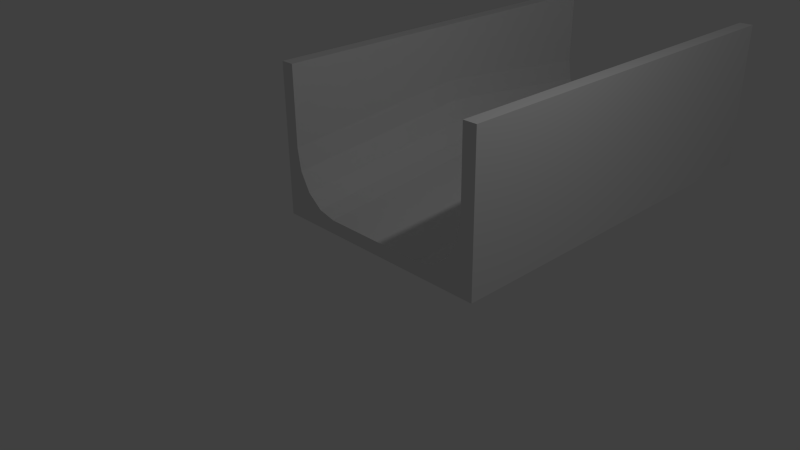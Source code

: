 # Source: GlijParcoursRecht_Helling.blend  (saved by Blender 2.73.0; exported with 4.5.12 LTS)
import bpy
from mathutils import Matrix  # noqa: F401  (used for matrix-valued properties, if any)

bpy.ops.wm.read_factory_settings(use_empty=True)
scene = bpy.context.scene
scene.name = 'Scene'

# ---- collections
col_collection_1 = bpy.data.collections.new('Collection 1'); scene.collection.children.link(col_collection_1)

# ---- materials (node trees are filled in below, after node groups)
mat_material = bpy.data.materials.new('Material')
mat_material.alpha_threshold = 0.0
mat_material.use_transparent_shadow = False
mat_material.roughness = 0.5
mat_material.line_color = (0.0, 0.0, 0.0, 1.0)

# ---- material node trees

# ---- world
world_world = bpy.data.worlds.new('World'); scene.world = world_world
world_world.color = (0.05088, 0.05088, 0.05088)
world_world.use_sun_shadow = False
world_world.sun_shadow_jitter_overblur = 0.0
world_world.cycles.sampling_method = 'MANUAL'
world_world.cycles.sample_map_resolution = 256

# ---- cameras
cam_camera = bpy.data.cameras.new('Camera')
cam_camera.clip_end = 100.0
cam_camera.lens = 35.0
cam_camera.sensor_width = 32.0
cam_camera.sensor_height = 18.0
cam_camera.ortho_scale = 7.314
cam_camera.dof.focus_distance = 0.0
cam_camera.dof.aperture_fstop = 128.0

# ---- lights
light_lamp = bpy.data.lights.new('Lamp', 'POINT')
light_lamp.transmission_factor = 0.0
light_lamp.cutoff_distance = 30.0
light_lamp.energy = 100.0
light_lamp.shadow_buffer_clip_start = 1.001
light_lamp.shadow_soft_size = 0.1
light_lamp.shadow_maximum_resolution = 0.006
light_lamp.use_absolute_resolution = True
light_lamp.cycles.use_multiple_importance_sampling = False

# ---- meshes
me_cube_001 = bpy.data.meshes.new('Cube.001')
me_cube_001.from_pydata([(1.5, 1.562e-06, 2.2), (1.5, 6.0, 2.2), (1.5, 6.0, 0.2), (1.5, 1.311e-07, 0.2), (1.7, 3.01e-06, 2.2), (1.7, 6.0, 2.2), (1.7, 6.0, -1.937e-07), (1.7, 1.102e-06, 1.937e-07), (1.5, 1.311e-07, 0.2), (1.5, 6.0, 0.2), (1.5, 6.0, 1.039), (1.5, 1.311e-07, 1.039), (1.447, 1.265e-07, 0.7177), (1.297, 1.134e-07, 0.4456), (1.071, 9.367e-08, 0.2638), (0.8058, 7.045e-08, 0.2), (0.8058, 6.0, 0.2), (1.071, 6.0, 0.2638), (1.297, 6.0, 0.4456), (1.447, 6.0, 0.7177), (1.5, 1.311e-07, 5.96e-08), (1.5, 6.0, -5.96e-08), (0.8058, 3.0, 0.5), (1.071, 3.0, 0.5638), (1.447, 3.0, 1.018), (1.5, 3.0, 1.339), (1.5, 3.0, 2.2), (1.297, 3.0, 0.7456)], [], [(0, 26, 1, 2, 3), (4, 7, 6, 5), (0, 4, 5, 1, 26), (4, 0, 3, 11, 8, 20, 7), (10, 25, 11, 8, 9), (10, 19, 24, 25), (19, 18, 27, 24), (17, 23, 27, 18), (9, 8, 15, 22, 16), (8, 11, 12, 13, 14, 15), (10, 9, 16, 17, 18, 19), (8, 9, 21, 20), (7, 6, 21, 20), (1, 5, 6, 21), (16, 22, 23, 17), (15, 14, 23, 22), (14, 13, 27, 23), (13, 12, 24, 27), (25, 24, 12, 11)])
_uv = me_cube_001.uv_layers.new(name='UVMap')
_uv.uv.foreach_set('vector', [0.513, 1.745e-07, 0.513, 0.3659, 0.513, 0.7317, 0.2719, 0.7317, 0.2719, 0.0, 0.2719, 0.7317, 0.0, 0.7317, 2.179e-07, 1.745e-07, 0.2719, 0.0, 0.9759, 0.7317, 0.9513, 0.7317, 0.9513, 0.0, 0.9759, 2.326e-07, 0.9759, 0.3659, 0.1105, 1.0, 0.08579, 1.0, 0.08579, 0.7561, 0.08579, 0.8584, 0.08579, 0.7561, 0.08579, 0.7317, 0.1105, 0.7317, 0.5501, 0.7317, 0.513, 0.3659, 0.5501, 2.808e-08, 0.6537, 0.0, 0.6537, 0.7317, 0.6899, 0.0, 0.73, 0.0, 0.6939, 0.3659, 0.6537, 0.3659, 0.73, 0.0, 0.7669, 0.0, 0.7308, 0.3659, 0.6939, 0.3659, 0.8933, 5.815e-08, 0.8889, 0.3659, 0.8586, 0.3659, 0.863, 0.0, 0.8586, 1.163e-07, 0.8586, 0.7317, 0.7748, 0.7317, 0.7669, 0.3659, 0.7748, 0.0, 0.08579, 0.7561, 0.08579, 0.8584, 0.07926, 0.8192, 0.06067, 0.7861, 0.03283, 0.7639, 0.0, 0.7561, 0.1963, 0.7317, 0.1963, 0.834, 0.1105, 0.834, 0.1433, 0.8262, 0.1712, 0.804, 0.1898, 0.7708, 1.0, 0.0, 1.0, 0.7317, 0.9759, 0.7317, 0.9759, 3.466e-15, 0.9268, 0.7317, 0.9268, 3.489e-07, 0.9513, 0.0, 0.9513, 0.7317, 0.1963, 0.7317, 0.221, 0.7317, 0.221, 1.0, 0.1963, 1.0, 0.9268, 5.815e-08, 0.9224, 0.3659, 0.8889, 0.3659, 0.8933, 5.815e-08, 0.9268, 0.7317, 0.8933, 0.7317, 0.8889, 0.3659, 0.9224, 0.3659, 0.8933, 0.7317, 0.863, 0.7317, 0.8586, 0.3659, 0.8889, 0.3659, 0.7669, 0.7317, 0.73, 0.7317, 0.6939, 0.3659, 0.7308, 0.3659, 0.6537, 0.3659, 0.6939, 0.3659, 0.73, 0.7317, 0.6899, 0.7317])
me_cube_001.materials.append(mat_material)
me_cube_001.use_remesh_preserve_volume = False
me_cube_001.use_remesh_preserve_attributes = False
me_cube_001.use_mirror_vertex_groups = False
me_cube_001.update()
me_cube_018 = bpy.data.meshes.new('Cube.018')
me_cube_018.from_pydata([(1.5, 6.0, 0.0), (1.5, 1.669e-06, 0.0), (-1.5, 2.146e-06, 0.0), (-1.5, 6.0, 0.0), (1.5, 6.0, 0.2), (1.5, -2.384e-07, 0.2), (-1.5, 2.623e-06, 0.2), (-1.5, 6.0, 0.2), (1.5, 3.0, 0.5), (-1.5, 3.0, 0.5)], [], [(0, 1, 2, 3), (0, 4, 8, 5, 1), (3, 7, 4, 0), (2, 6, 9, 7, 3), (2, 1, 5, 6), (4, 7, 9, 8), (8, 9, 6, 5)])
_uv = me_cube_018.uv_layers.new(name='UVMap')
_uv.uv.foreach_set('vector', [0.4167, 2.384e-07, 0.4167, 1.0, 0.0, 1.0, 1.656e-07, 0.0, 0.9028, 1.0, 0.875, 1.0, 0.8333, 0.5, 0.875, 0.0, 0.9028, 3.209e-07, 0.9722, 3.974e-08, 1.0, 0.0, 1.0, 0.5, 0.9722, 0.5, 0.9722, 1.0, 0.9444, 1.0, 0.9028, 0.5, 0.9444, 7.947e-08, 0.9722, 0.0, 1.0, 0.5, 1.0, 1.0, 0.9722, 1.0, 0.9722, 0.5, 0.8333, 1.0, 0.4167, 1.0, 0.4167, 0.5, 0.8333, 0.5, 0.8333, 0.5, 0.4167, 0.5, 0.4167, 3.576e-07, 0.8333, 0.0])
me_cube_018.materials.append(mat_material)
me_cube_018.use_remesh_preserve_volume = False
me_cube_018.use_remesh_preserve_attributes = False
me_cube_018.use_mirror_vertex_groups = False
me_cube_018.update()
me_cube_016 = bpy.data.meshes.new('Cube.016')
me_cube_016.from_pydata([(-1.5, 6.0, 2.2), (-1.5, 1.669e-06, 2.2), (-1.5, 2.146e-06, 0.2), (-1.5, 6.0, 0.2), (-1.7, 6.0, 2.2), (-1.7, -2.384e-07, 2.2), (-1.7, 2.623e-06, -1.937e-07), (-1.7, 6.0, 1.937e-07), (-1.5, 6.0, 0.2), (-1.5, 0.0, 0.2), (-1.5, 0.0, 1.039), (-1.5, 6.0, 1.039), (-1.447, 6.0, 0.7177), (-1.297, 6.0, 0.4456), (-1.071, 6.0, 0.2638), (-0.8058, 6.0, 0.2), (-0.8058, 0.0, 0.2), (-1.071, 0.0, 0.2638), (-1.297, 0.0, 0.4456), (-1.447, 0.0, 0.7177), (-1.5, 6.0, 5.96e-08), (-1.5, 0.0, -5.96e-08), (-0.8058, 3.0, 0.5), (-1.071, 3.0, 0.5638), (-1.447, 3.0, 1.018), (-1.5, 3.0, 1.339), (-1.5, 3.0, 2.2), (-1.297, 3.0, 0.7456)], [], [(0, 26, 1, 2, 3), (4, 7, 6, 5), (0, 4, 5, 1, 26), (4, 0, 3, 11, 8, 20, 7), (10, 25, 11, 8, 9), (10, 19, 24, 25), (19, 18, 27, 24), (17, 23, 27, 18), (9, 8, 15, 22, 16), (8, 11, 12, 13, 14, 15), (10, 9, 16, 17, 18, 19), (8, 9, 21, 20), (7, 6, 21, 20), (1, 5, 6, 21), (16, 22, 23, 17), (15, 14, 23, 22), (14, 13, 27, 23), (13, 12, 24, 27), (25, 24, 12, 11)])
_uv = me_cube_016.uv_layers.new(name='UVMap')
_uv.uv.foreach_set('vector', [0.2719, 0.7317, 0.2719, 0.3659, 0.2719, 2.859e-08, 0.513, 0.0, 0.513, 0.7317, 0.2719, 0.7317, 0.0, 0.7317, 1.326e-07, 2.849e-07, 0.2719, 0.0, 0.9513, 0.7317, 0.9268, 0.7317, 0.9268, 0.0, 0.9513, 2.221e-07, 0.9513, 0.3659, 0.1105, 1.0, 0.08579, 1.0, 0.08579, 0.7561, 0.08579, 0.8584, 0.08579, 0.7561, 0.08579, 0.7317, 0.1105, 0.7317, 0.5501, 0.7317, 0.513, 0.3659, 0.5501, 0.0, 0.6537, 0.0, 0.6537, 0.7317, 0.6899, 9.118e-09, 0.73, 5.506e-09, 0.6939, 0.3659, 0.6537, 0.3659, 0.73, 5.506e-09, 0.7669, 0.0, 0.7308, 0.3659, 0.6939, 0.3659, 0.8933, 0.0, 0.8889, 0.3659, 0.8586, 0.3659, 0.863, 1.878e-08, 0.8586, 1.815e-08, 0.8586, 0.7317, 0.7748, 0.7317, 0.7669, 0.3659, 0.7748, 0.0, 0.08579, 0.7561, 0.08579, 0.8584, 0.07926, 0.8192, 0.06067, 0.7861, 0.03283, 0.7639, 0.0, 0.7561, 0.1963, 0.7317, 0.1963, 0.834, 0.1105, 0.834, 0.1433, 0.8262, 0.1712, 0.804, 0.1898, 0.7708, 0.9759, 0.7317, 0.9759, 8.674e-09, 1.0, 0.0, 1.0, 0.7317, 0.9513, 0.7317, 0.9513, 3.292e-07, 0.9759, 0.0, 0.9759, 0.7317, 0.221, 1.0, 0.1963, 1.0, 0.1963, 0.7317, 0.221, 0.7317, 0.9268, 8.235e-09, 0.9224, 0.3659, 0.8889, 0.3659, 0.8933, 0.0, 0.9268, 0.7317, 0.8933, 0.7317, 0.8889, 0.3659, 0.9224, 0.3659, 0.8933, 0.7317, 0.863, 0.7317, 0.8586, 0.3659, 0.8889, 0.3659, 0.7669, 0.7317, 0.73, 0.7317, 0.6939, 0.3659, 0.7308, 0.3659, 0.6537, 0.3659, 0.6939, 0.3659, 0.73, 0.7317, 0.6899, 0.7317])
me_cube_016.materials.append(mat_material)
me_cube_016.use_remesh_preserve_volume = False
me_cube_016.use_remesh_preserve_attributes = False
me_cube_016.use_mirror_vertex_groups = False
me_cube_016.update()

# ---- objects
ob_wallleft_001 = bpy.data.objects.new('WallLeft.001', me_cube_001)
ob_ground = bpy.data.objects.new('Ground', me_cube_018)
ob_wallleft = bpy.data.objects.new('WallLeft', me_cube_016)
ob_lamp = bpy.data.objects.new('Lamp', light_lamp)
ob_camera = bpy.data.objects.new('Camera', cam_camera)

# ---- transforms, parenting, visibility, modifiers, constraints
ob_wallleft_001.location = (0.0, 0.0, 0.0)
ob_wallleft_001.lock_rotations_4d = False
ob_wallleft_001.empty_display_type = 'ARROWS'
ob_wallleft_001.lineart.crease_threshold = 0.0
ob_ground.location = (0.0, 0.0, 0.0)
ob_ground.lock_rotations_4d = False
ob_ground.empty_display_type = 'ARROWS'
ob_ground.lineart.crease_threshold = 0.0
ob_wallleft.location = (0.0, 0.0, 0.0)
ob_wallleft.lock_rotations_4d = False
ob_wallleft.empty_display_type = 'ARROWS'
ob_wallleft.lineart.crease_threshold = 0.0
ob_lamp.location = (4.076, 1.005, 5.904)
ob_lamp.rotation_euler = (0.6503, 0.05522, 1.866)
ob_lamp.lock_rotations_4d = False
ob_lamp.empty_display_type = 'ARROWS'
ob_lamp.color = (0.0, 0.0, 0.0, 0.0)
ob_lamp.lineart.crease_threshold = 0.0
ob_camera.location = (7.481, -6.508, 5.344)
ob_camera.rotation_euler = (1.109, 0.01082, 0.8149)
ob_camera.lock_rotations_4d = False
ob_camera.empty_display_type = 'ARROWS'
ob_camera.color = (0.0, 0.0, 0.0, 0.0)
ob_camera.display_type = 'WIRE'
ob_camera.lineart.crease_threshold = 0.0

# ---- collection membership
col_collection_1.objects.link(ob_wallleft_001)
col_collection_1.objects.link(ob_ground)
col_collection_1.objects.link(ob_wallleft)
col_collection_1.objects.link(ob_lamp)
col_collection_1.objects.link(ob_camera)

# ---- scene / render settings (as saved in the file)
scene.camera = ob_camera
scene.frame_start = 1; scene.frame_end = 250; scene.frame_set(1)
scene.render.engine = 'BLENDER_EEVEE_NEXT'
scene.render.resolution_percentage = 50
scene.render.dither_intensity = 0.0
scene.cycles.use_denoising = False
scene.cycles.samples = 10
scene.cycles.sampling_pattern = 'TABULATED_SOBOL'
scene.cycles.light_sampling_threshold = 0.0
scene.cycles.use_adaptive_sampling = False
scene.cycles.use_light_tree = False
scene.cycles.blur_glossy = 0.0
scene.cycles.pixel_filter_type = 'GAUSSIAN'
scene.cycles.sample_clamp_indirect = 0.0
scene.view_settings.view_transform = 'Standard'
bpy.context.view_layer.update()
